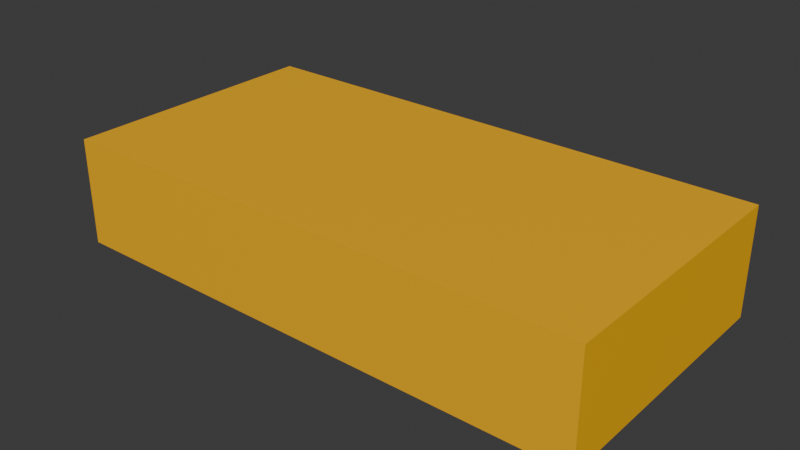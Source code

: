 # Source: fender_1x2.blend  (saved by Blender 4.2.67; exported with 4.5.12 LTS)
import bpy
from mathutils import Matrix  # noqa: F401  (used for matrix-valued properties, if any)

bpy.ops.wm.read_factory_settings(use_empty=True)
scene = bpy.context.scene
scene.name = 'Scene'

# ---- collections
col_collection = bpy.data.collections.new('Collection'); scene.collection.children.link(col_collection)

# ---- materials (node trees are filled in below, after node groups)
mat_material = bpy.data.materials.new('Material')
mat_material.alpha_threshold = 0.0
mat_material.roughness = 0.5
mat_material.line_color = (0.0, 0.0, 0.0, 1.0)
mat_paintable_0 = bpy.data.materials.new('paintable-0')

# ---- material node trees
mat_material.use_nodes = True; mat_material.node_tree.nodes.clear()
_N = mat_material.node_tree.nodes; _L = mat_material.node_tree.links
n0 = _N.new('ShaderNodeOutputMaterial'); n0.name = 'Material Output'; n0.location = (300, 300)
n1 = _N.new('ShaderNodeBsdfPrincipled'); n1.name = 'Principled BSDF'; n1.location = (10, 300)
n1.inputs[3].default_value = 1.45
_L.new(n1.outputs[0], n0.inputs[0])
n0.is_active_output = True
mat_paintable_0.use_nodes = True; mat_paintable_0.node_tree.nodes.clear()
_N = mat_paintable_0.node_tree.nodes; _L = mat_paintable_0.node_tree.links
n0 = _N.new('ShaderNodeBsdfPrincipled'); n0.name = 'プリンシプルBSDF'; n0.location = (10, 300)
n0.inputs[0].default_value = (1.0, 0.4969, 0.0, 1.0)
n1 = _N.new('ShaderNodeOutputMaterial'); n1.name = 'マテリアル出力'; n1.location = (300, 300)
_L.new(n0.outputs[0], n1.inputs[0])
n1.is_active_output = True

# ---- world
world_world = bpy.data.worlds.new('World'); scene.world = world_world
world_world.use_nodes = True; world_world.node_tree.nodes.clear()
_N = world_world.node_tree.nodes; _L = world_world.node_tree.links
n0 = _N.new('ShaderNodeOutputWorld'); n0.name = 'World Output'; n0.location = (300, 300)
n1 = _N.new('ShaderNodeBackground'); n1.name = 'Background'; n1.location = (10, 300)
n1.inputs[0].default_value = (0.05088, 0.05088, 0.05088, 1.0)
_L.new(n1.outputs[0], n0.inputs[0])
n0.is_active_output = True
world_world.color = (0.05088, 0.05088, 0.05088)
world_world.sun_shadow_jitter_overblur = 0.0

# ---- meshes
me_cube = bpy.data.meshes.new('Cube')
me_cube.from_pydata([(-0.125, 0.125, 0.125), (-0.125, 0.125, 0.025), (-0.125, -0.125, 0.125), (-0.125, -0.125, 0.025), (-0.625, 0.125, 0.125), (-0.625, 0.125, 0.025), (-0.625, -0.125, 0.125), (-0.625, -0.125, 0.025)], [], [(0, 4, 6, 2), (3, 2, 6, 7), (7, 6, 4, 5), (5, 1, 3, 7), (1, 0, 2, 3), (5, 4, 0, 1)])
me_cube.polygons.foreach_set('material_index', [1, 1, 1, 1, 1, 1])
_uv = me_cube.uv_layers.new(name='UVMap')
_uv.uv.foreach_set('vector', [0.625, 0.5, 0.875, 0.5, 0.875, 0.75, 0.625, 0.75, 0.375, 0.75, 0.625, 0.75, 0.625, 1.0, 0.375, 1.0, 0.375, 0.0, 0.625, 0.0, 0.625, 0.25, 0.375, 0.25, 0.125, 0.5, 0.375, 0.5, 0.375, 0.75, 0.125, 0.75, 0.375, 0.5, 0.625, 0.5, 0.625, 0.75, 0.375, 0.75, 0.375, 0.25, 0.625, 0.25, 0.625, 0.5, 0.375, 0.5])
me_cube.materials.append(mat_material)
me_cube.materials.append(mat_paintable_0)
me_cube.use_mirror_vertex_groups = False
me_cube.update()

# ---- objects
ob_cube = bpy.data.objects.new('Cube', me_cube)

# ---- transforms, parenting, visibility, modifiers, constraints
ob_cube.location = (0.0, 0.0, 0.0)
ob_cube.lock_rotations_4d = False
ob_cube.empty_display_type = 'ARROWS'
ob_cube.lineart.crease_threshold = 0.0

# ---- collection membership
col_collection.objects.link(ob_cube)

# ---- scene / render settings (as saved in the file)
scene.frame_start = 1; scene.frame_end = 250; scene.frame_set(1)
scene.render.engine = 'BLENDER_EEVEE_NEXT'
bpy.context.view_layer.update()

# ---- added for rendering (the .blend has no active camera and no usable light): camera, sun
cam_auto = bpy.data.cameras.new('AutoCamera')
cam_auto.lens = 50.0
cam_auto.sensor_width = 36.0
cam_auto.clip_end = 1000.0
ob_auto_camera = bpy.data.objects.new('AutoCamera', cam_auto)
scene.collection.objects.link(ob_auto_camera)
ob_auto_camera.location = (0.150427, -0.630512, 0.495341)
ob_auto_camera.rotation_euler = (1.09748, -7.21219e-08, 0.694738)
scene.camera = ob_auto_camera
light_auto_sun = bpy.data.lights.new('AutoSun', 'SUN')
light_auto_sun.energy = 3.0
light_auto_sun.angle = 0.0523599
ob_auto_sun = bpy.data.objects.new('AutoSun', light_auto_sun)
scene.collection.objects.link(ob_auto_sun)
ob_auto_sun.rotation_euler = (0.872665, 0.174533, 0.523599)
bpy.context.view_layer.update()
